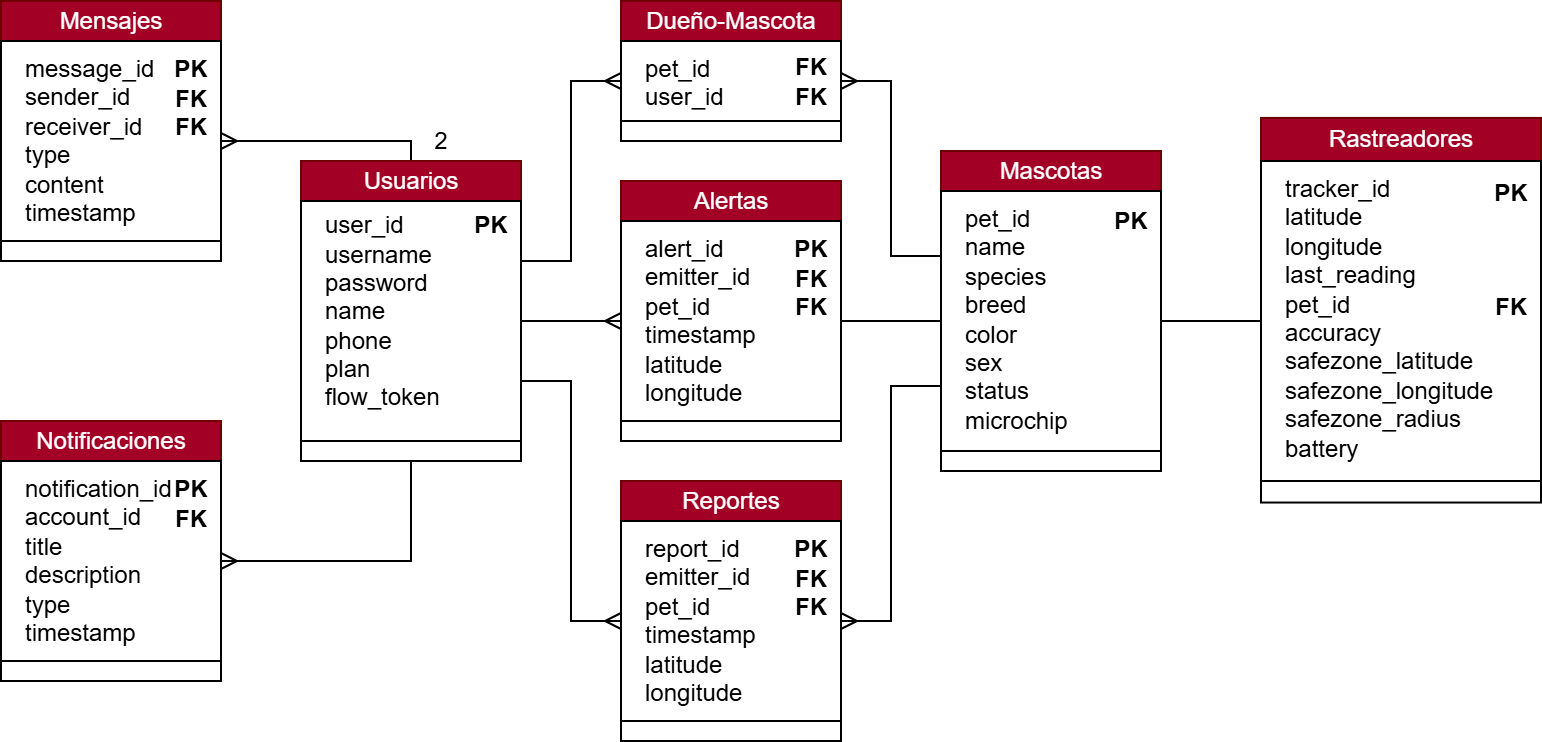

The diagram above was exported from draw.io. Its source (the exported page's mxGraphModel, read from the mxfile embedded in the PNG):
<mxGraphModel dx="872" dy="537" grid="1" gridSize="10" guides="1" tooltips="1" connect="1" arrows="1" fold="1" page="1" pageScale="1" pageWidth="1700" pageHeight="1100" math="0" shadow="0">
  <root>
    <mxCell id="0" />
    <mxCell id="1" parent="0" />
    <mxCell id="GaUUfrveLTCrLO6p_f5u-13" value="" style="group;fillColor=#f8cecc;strokeColor=#b85450;" parent="1" vertex="1" connectable="0">
      <mxGeometry x="10" y="10" width="110" height="130" as="geometry" />
    </mxCell>
    <mxCell id="GaUUfrveLTCrLO6p_f5u-14" value="Mensajes" style="rounded=0;whiteSpace=wrap;html=1;fillColor=#a20025;strokeColor=#6F0000;fontColor=#ffffff;" parent="GaUUfrveLTCrLO6p_f5u-13" vertex="1">
      <mxGeometry width="110.00000000000001" height="20" as="geometry" />
    </mxCell>
    <mxCell id="GaUUfrveLTCrLO6p_f5u-15" value="" style="rounded=0;whiteSpace=wrap;html=1;" parent="GaUUfrveLTCrLO6p_f5u-13" vertex="1">
      <mxGeometry y="20" width="110.00000000000001" height="100" as="geometry" />
    </mxCell>
    <mxCell id="GaUUfrveLTCrLO6p_f5u-18" value="" style="rounded=0;whiteSpace=wrap;html=1;" parent="GaUUfrveLTCrLO6p_f5u-13" vertex="1">
      <mxGeometry y="120" width="110.00000000000001" height="10" as="geometry" />
    </mxCell>
    <mxCell id="GaUUfrveLTCrLO6p_f5u-17" value="&lt;div&gt;PK&lt;/div&gt;&lt;div&gt;FK&lt;/div&gt;&lt;div&gt;FK&lt;/div&gt;&lt;div&gt;&lt;br&gt;&lt;/div&gt;&lt;div&gt;&lt;br&gt;&lt;/div&gt;&lt;div&gt;&lt;br&gt;&lt;/div&gt;" style="rounded=0;whiteSpace=wrap;html=1;strokeWidth=0;strokeColor=none;fillColor=none;fontStyle=1" parent="GaUUfrveLTCrLO6p_f5u-13" vertex="1">
      <mxGeometry x="90" y="20" width="10" height="100" as="geometry" />
    </mxCell>
    <mxCell id="GaUUfrveLTCrLO6p_f5u-16" value="message_id&lt;div&gt;sender_id&lt;/div&gt;&lt;div&gt;receiver_id&lt;/div&gt;&lt;div&gt;type&lt;/div&gt;&lt;div&gt;content&lt;/div&gt;&lt;div&gt;timestamp&lt;/div&gt;" style="rounded=0;whiteSpace=wrap;html=1;strokeWidth=0;align=left;verticalAlign=top;strokeColor=none;fillColor=none;" parent="GaUUfrveLTCrLO6p_f5u-13" vertex="1">
      <mxGeometry x="10" y="20" width="70" height="100" as="geometry" />
    </mxCell>
    <mxCell id="GaUUfrveLTCrLO6p_f5u-28" value="" style="group" parent="1" vertex="1" connectable="0">
      <mxGeometry x="10" y="220" width="110" height="130" as="geometry" />
    </mxCell>
    <mxCell id="GaUUfrveLTCrLO6p_f5u-29" value="Notificaciones" style="rounded=0;whiteSpace=wrap;html=1;fillColor=#a20025;fontColor=#ffffff;strokeColor=#6F0000;" parent="GaUUfrveLTCrLO6p_f5u-28" vertex="1">
      <mxGeometry width="110.00000000000001" height="20" as="geometry" />
    </mxCell>
    <mxCell id="GaUUfrveLTCrLO6p_f5u-30" value="" style="rounded=0;whiteSpace=wrap;html=1;" parent="GaUUfrveLTCrLO6p_f5u-28" vertex="1">
      <mxGeometry y="20" width="110.00000000000001" height="100" as="geometry" />
    </mxCell>
    <mxCell id="GaUUfrveLTCrLO6p_f5u-31" value="" style="rounded=0;whiteSpace=wrap;html=1;" parent="GaUUfrveLTCrLO6p_f5u-28" vertex="1">
      <mxGeometry y="120" width="110.00000000000001" height="10" as="geometry" />
    </mxCell>
    <mxCell id="GaUUfrveLTCrLO6p_f5u-32" value="PK&lt;div&gt;FK&lt;/div&gt;&lt;div&gt;&lt;br&gt;&lt;/div&gt;&lt;div&gt;&lt;br&gt;&lt;/div&gt;&lt;div&gt;&lt;br&gt;&lt;/div&gt;&lt;div&gt;&lt;br&gt;&lt;/div&gt;" style="rounded=0;whiteSpace=wrap;html=1;strokeWidth=0;strokeColor=none;fillColor=none;fontStyle=1" parent="GaUUfrveLTCrLO6p_f5u-28" vertex="1">
      <mxGeometry x="90" y="20" width="10" height="100" as="geometry" />
    </mxCell>
    <mxCell id="GaUUfrveLTCrLO6p_f5u-33" value="notification_id&lt;div&gt;account_id&lt;/div&gt;&lt;div&gt;title&lt;/div&gt;&lt;div&gt;description&lt;/div&gt;&lt;div&gt;type&lt;/div&gt;&lt;div&gt;timestamp&lt;/div&gt;" style="rounded=0;whiteSpace=wrap;html=1;strokeWidth=0;align=left;verticalAlign=top;strokeColor=none;fillColor=none;" parent="GaUUfrveLTCrLO6p_f5u-28" vertex="1">
      <mxGeometry x="10" y="20" width="70" height="100" as="geometry" />
    </mxCell>
    <mxCell id="GaUUfrveLTCrLO6p_f5u-41" value="" style="group;fillColor=#a20025;fontColor=#ffffff;strokeColor=#6F0000;" parent="1" vertex="1" connectable="0">
      <mxGeometry x="480" y="85" width="110.00000000000001" height="160" as="geometry" />
    </mxCell>
    <mxCell id="GaUUfrveLTCrLO6p_f5u-42" value="Mascotas" style="rounded=0;whiteSpace=wrap;html=1;fillColor=#a20025;fontColor=#ffffff;strokeColor=#6F0000;" parent="GaUUfrveLTCrLO6p_f5u-41" vertex="1">
      <mxGeometry width="110.00000000000001" height="20" as="geometry" />
    </mxCell>
    <mxCell id="GaUUfrveLTCrLO6p_f5u-43" value="" style="rounded=0;whiteSpace=wrap;html=1;" parent="GaUUfrveLTCrLO6p_f5u-41" vertex="1">
      <mxGeometry y="20" width="110" height="130" as="geometry" />
    </mxCell>
    <mxCell id="GaUUfrveLTCrLO6p_f5u-45" value="&lt;div&gt;PK&lt;/div&gt;&lt;div&gt;&lt;br&gt;&lt;/div&gt;&lt;div&gt;&lt;br&gt;&lt;/div&gt;&lt;div&gt;&lt;br&gt;&lt;/div&gt;&lt;div&gt;&lt;br&gt;&lt;/div&gt;&lt;div&gt;&lt;br&gt;&lt;/div&gt;&lt;div&gt;&lt;br&gt;&lt;/div&gt;&lt;div&gt;&lt;br&gt;&lt;/div&gt;" style="rounded=0;whiteSpace=wrap;html=1;strokeWidth=0;strokeColor=none;fillColor=none;fontStyle=1" parent="GaUUfrveLTCrLO6p_f5u-41" vertex="1">
      <mxGeometry x="90" y="20" width="10" height="130" as="geometry" />
    </mxCell>
    <mxCell id="GaUUfrveLTCrLO6p_f5u-46" value="pet_id&lt;div&gt;name&lt;/div&gt;&lt;div&gt;species&lt;/div&gt;&lt;div&gt;breed&lt;/div&gt;&lt;div&gt;color&lt;/div&gt;&lt;div&gt;sex&lt;/div&gt;&lt;div&gt;status&lt;/div&gt;&lt;div&gt;microchip&lt;/div&gt;" style="rounded=0;whiteSpace=wrap;html=1;strokeWidth=0;align=left;verticalAlign=top;strokeColor=none;fillColor=none;" parent="GaUUfrveLTCrLO6p_f5u-41" vertex="1">
      <mxGeometry x="10" y="20" width="70" height="130" as="geometry" />
    </mxCell>
    <mxCell id="GaUUfrveLTCrLO6p_f5u-44" value="" style="rounded=0;whiteSpace=wrap;html=1;" parent="GaUUfrveLTCrLO6p_f5u-41" vertex="1">
      <mxGeometry y="150" width="110.00000000000001" height="10" as="geometry" />
    </mxCell>
    <mxCell id="GaUUfrveLTCrLO6p_f5u-47" value="" style="group" parent="1" vertex="1" connectable="0">
      <mxGeometry x="320" y="250" width="110" height="130" as="geometry" />
    </mxCell>
    <mxCell id="GaUUfrveLTCrLO6p_f5u-48" value="Reportes" style="rounded=0;whiteSpace=wrap;html=1;fillColor=#a20025;fontColor=#ffffff;strokeColor=#6F0000;" parent="GaUUfrveLTCrLO6p_f5u-47" vertex="1">
      <mxGeometry width="110.00000000000001" height="20" as="geometry" />
    </mxCell>
    <mxCell id="GaUUfrveLTCrLO6p_f5u-49" value="" style="rounded=0;whiteSpace=wrap;html=1;" parent="GaUUfrveLTCrLO6p_f5u-47" vertex="1">
      <mxGeometry y="20" width="110.00000000000001" height="100" as="geometry" />
    </mxCell>
    <mxCell id="GaUUfrveLTCrLO6p_f5u-50" value="" style="rounded=0;whiteSpace=wrap;html=1;" parent="GaUUfrveLTCrLO6p_f5u-47" vertex="1">
      <mxGeometry y="120" width="110.00000000000001" height="10" as="geometry" />
    </mxCell>
    <mxCell id="GaUUfrveLTCrLO6p_f5u-51" value="&lt;span&gt;PK&lt;/span&gt;&lt;div&gt;&lt;span&gt;FK&lt;/span&gt;&lt;/div&gt;&lt;div&gt;&lt;span&gt;FK&lt;/span&gt;&lt;/div&gt;&lt;div&gt;&lt;span&gt;&lt;br&gt;&lt;/span&gt;&lt;/div&gt;&lt;div&gt;&lt;span&gt;&lt;br&gt;&lt;/span&gt;&lt;/div&gt;&lt;div&gt;&lt;span&gt;&lt;br&gt;&lt;/span&gt;&lt;/div&gt;" style="rounded=0;whiteSpace=wrap;html=1;strokeWidth=0;strokeColor=none;fillColor=none;fontStyle=1" parent="GaUUfrveLTCrLO6p_f5u-47" vertex="1">
      <mxGeometry x="90" y="20" width="10" height="100" as="geometry" />
    </mxCell>
    <mxCell id="GaUUfrveLTCrLO6p_f5u-52" value="report_id&lt;div&gt;emitter_id&lt;/div&gt;&lt;div&gt;pet_id&lt;/div&gt;&lt;div&gt;timestamp&lt;/div&gt;&lt;div&gt;latitude&lt;/div&gt;&lt;div&gt;longitude&lt;/div&gt;" style="rounded=0;whiteSpace=wrap;html=1;strokeWidth=0;align=left;verticalAlign=top;strokeColor=none;fillColor=none;" parent="GaUUfrveLTCrLO6p_f5u-47" vertex="1">
      <mxGeometry x="10" y="20" width="70" height="100" as="geometry" />
    </mxCell>
    <mxCell id="GaUUfrveLTCrLO6p_f5u-21" value="" style="group" parent="1" vertex="1" connectable="0">
      <mxGeometry x="320" y="100" width="110" height="130" as="geometry" />
    </mxCell>
    <mxCell id="GaUUfrveLTCrLO6p_f5u-22" value="Alertas" style="rounded=0;whiteSpace=wrap;html=1;fillColor=#a20025;fontColor=#ffffff;strokeColor=#6F0000;" parent="GaUUfrveLTCrLO6p_f5u-21" vertex="1">
      <mxGeometry width="110.00000000000001" height="20" as="geometry" />
    </mxCell>
    <mxCell id="GaUUfrveLTCrLO6p_f5u-23" value="" style="rounded=0;whiteSpace=wrap;html=1;" parent="GaUUfrveLTCrLO6p_f5u-21" vertex="1">
      <mxGeometry y="20" width="110.00000000000001" height="100" as="geometry" />
    </mxCell>
    <mxCell id="GaUUfrveLTCrLO6p_f5u-24" value="" style="rounded=0;whiteSpace=wrap;html=1;" parent="GaUUfrveLTCrLO6p_f5u-21" vertex="1">
      <mxGeometry y="120" width="110.00000000000001" height="10" as="geometry" />
    </mxCell>
    <mxCell id="GaUUfrveLTCrLO6p_f5u-25" value="&lt;span&gt;PK&lt;/span&gt;&lt;div&gt;&lt;span&gt;FK&lt;/span&gt;&lt;/div&gt;&lt;div&gt;&lt;span&gt;FK&lt;/span&gt;&lt;/div&gt;&lt;div&gt;&lt;span&gt;&lt;br&gt;&lt;/span&gt;&lt;/div&gt;&lt;div&gt;&lt;span&gt;&lt;br&gt;&lt;/span&gt;&lt;/div&gt;&lt;div&gt;&lt;span&gt;&lt;br&gt;&lt;/span&gt;&lt;/div&gt;" style="rounded=0;whiteSpace=wrap;html=1;strokeWidth=0;strokeColor=none;fillColor=none;fontStyle=1" parent="GaUUfrveLTCrLO6p_f5u-21" vertex="1">
      <mxGeometry x="90" y="20" width="10" height="100" as="geometry" />
    </mxCell>
    <mxCell id="GaUUfrveLTCrLO6p_f5u-26" value="alert_id&lt;div&gt;emitter_id&lt;/div&gt;&lt;div&gt;pet_id&lt;/div&gt;&lt;div&gt;timestamp&lt;/div&gt;&lt;div&gt;latitude&lt;/div&gt;&lt;div&gt;longitude&lt;/div&gt;" style="rounded=0;whiteSpace=wrap;html=1;strokeWidth=0;align=left;verticalAlign=top;strokeColor=none;fillColor=none;" parent="GaUUfrveLTCrLO6p_f5u-21" vertex="1">
      <mxGeometry x="10" y="20" width="70" height="100" as="geometry" />
    </mxCell>
    <mxCell id="GaUUfrveLTCrLO6p_f5u-70" value="" style="group" parent="1" vertex="1" connectable="0">
      <mxGeometry x="320" y="10" width="110" height="70" as="geometry" />
    </mxCell>
    <mxCell id="GaUUfrveLTCrLO6p_f5u-36" value="Dueño-Mascota" style="rounded=0;whiteSpace=wrap;html=1;fillColor=#a20025;fontColor=#ffffff;strokeColor=#6F0000;" parent="GaUUfrveLTCrLO6p_f5u-70" vertex="1">
      <mxGeometry width="110.00000000000001" height="20" as="geometry" />
    </mxCell>
    <mxCell id="GaUUfrveLTCrLO6p_f5u-37" value="" style="rounded=0;whiteSpace=wrap;html=1;" parent="GaUUfrveLTCrLO6p_f5u-70" vertex="1">
      <mxGeometry y="20" width="110" height="40" as="geometry" />
    </mxCell>
    <mxCell id="GaUUfrveLTCrLO6p_f5u-38" value="" style="rounded=0;whiteSpace=wrap;html=1;" parent="GaUUfrveLTCrLO6p_f5u-70" vertex="1">
      <mxGeometry y="60" width="110.00000000000001" height="10" as="geometry" />
    </mxCell>
    <mxCell id="GaUUfrveLTCrLO6p_f5u-39" value="&lt;div&gt;FK&lt;/div&gt;&lt;div&gt;FK&lt;/div&gt;" style="rounded=0;whiteSpace=wrap;html=1;strokeWidth=0;strokeColor=none;fillColor=none;fontStyle=1" parent="GaUUfrveLTCrLO6p_f5u-70" vertex="1">
      <mxGeometry x="90" y="20" width="10" height="40" as="geometry" />
    </mxCell>
    <mxCell id="GaUUfrveLTCrLO6p_f5u-40" value="pet_id&lt;div&gt;user_id&lt;/div&gt;" style="rounded=0;whiteSpace=wrap;html=1;strokeWidth=0;align=left;verticalAlign=top;strokeColor=none;fillColor=none;" parent="GaUUfrveLTCrLO6p_f5u-70" vertex="1">
      <mxGeometry x="10" y="20" width="70" height="40" as="geometry" />
    </mxCell>
    <mxCell id="GaUUfrveLTCrLO6p_f5u-71" style="edgeStyle=orthogonalEdgeStyle;rounded=0;orthogonalLoop=1;jettySize=auto;html=1;exitX=1;exitY=0.5;exitDx=0;exitDy=0;entryX=0.5;entryY=0;entryDx=0;entryDy=0;endArrow=none;endFill=0;startArrow=ERmany;startFill=0;" parent="1" source="GaUUfrveLTCrLO6p_f5u-15" target="GaUUfrveLTCrLO6p_f5u-63" edge="1">
      <mxGeometry relative="1" as="geometry">
        <Array as="points">
          <mxPoint x="215" y="80" />
        </Array>
      </mxGeometry>
    </mxCell>
    <mxCell id="GaUUfrveLTCrLO6p_f5u-72" style="edgeStyle=orthogonalEdgeStyle;rounded=0;orthogonalLoop=1;jettySize=auto;html=1;exitX=1;exitY=0.5;exitDx=0;exitDy=0;entryX=0.5;entryY=1;entryDx=0;entryDy=0;endArrow=none;endFill=0;startArrow=ERmany;startFill=0;" parent="1" source="GaUUfrveLTCrLO6p_f5u-30" target="GaUUfrveLTCrLO6p_f5u-65" edge="1">
      <mxGeometry relative="1" as="geometry" />
    </mxCell>
    <mxCell id="GaUUfrveLTCrLO6p_f5u-73" style="edgeStyle=orthogonalEdgeStyle;rounded=0;orthogonalLoop=1;jettySize=auto;html=1;exitX=1;exitY=0.5;exitDx=0;exitDy=0;entryX=0;entryY=0.5;entryDx=0;entryDy=0;endArrow=ERmany;endFill=0;" parent="1" source="GaUUfrveLTCrLO6p_f5u-64" target="GaUUfrveLTCrLO6p_f5u-23" edge="1">
      <mxGeometry relative="1" as="geometry" />
    </mxCell>
    <mxCell id="GaUUfrveLTCrLO6p_f5u-74" style="edgeStyle=orthogonalEdgeStyle;rounded=0;orthogonalLoop=1;jettySize=auto;html=1;exitX=1;exitY=0.25;exitDx=0;exitDy=0;entryX=0;entryY=0.5;entryDx=0;entryDy=0;endArrow=ERmany;endFill=0;" parent="1" source="GaUUfrveLTCrLO6p_f5u-64" target="GaUUfrveLTCrLO6p_f5u-37" edge="1">
      <mxGeometry relative="1" as="geometry" />
    </mxCell>
    <mxCell id="GaUUfrveLTCrLO6p_f5u-75" style="edgeStyle=orthogonalEdgeStyle;rounded=0;orthogonalLoop=1;jettySize=auto;html=1;exitX=1;exitY=0.75;exitDx=0;exitDy=0;entryX=0;entryY=0.5;entryDx=0;entryDy=0;endArrow=ERmany;endFill=0;" parent="1" source="GaUUfrveLTCrLO6p_f5u-64" target="GaUUfrveLTCrLO6p_f5u-49" edge="1">
      <mxGeometry relative="1" as="geometry" />
    </mxCell>
    <mxCell id="GaUUfrveLTCrLO6p_f5u-76" style="edgeStyle=orthogonalEdgeStyle;rounded=0;orthogonalLoop=1;jettySize=auto;html=1;exitX=0;exitY=0.5;exitDx=0;exitDy=0;entryX=1;entryY=0.5;entryDx=0;entryDy=0;endArrow=none;endFill=0;" parent="1" source="GaUUfrveLTCrLO6p_f5u-43" target="GaUUfrveLTCrLO6p_f5u-23" edge="1">
      <mxGeometry relative="1" as="geometry" />
    </mxCell>
    <mxCell id="GaUUfrveLTCrLO6p_f5u-77" style="edgeStyle=orthogonalEdgeStyle;rounded=0;orthogonalLoop=1;jettySize=auto;html=1;exitX=0;exitY=0.25;exitDx=0;exitDy=0;entryX=1;entryY=0.5;entryDx=0;entryDy=0;endArrow=ERmany;endFill=0;" parent="1" source="GaUUfrveLTCrLO6p_f5u-43" target="GaUUfrveLTCrLO6p_f5u-37" edge="1">
      <mxGeometry relative="1" as="geometry" />
    </mxCell>
    <mxCell id="GaUUfrveLTCrLO6p_f5u-78" style="edgeStyle=orthogonalEdgeStyle;rounded=0;orthogonalLoop=1;jettySize=auto;html=1;exitX=0;exitY=0.75;exitDx=0;exitDy=0;entryX=1;entryY=0.5;entryDx=0;entryDy=0;endArrow=ERmany;endFill=0;" parent="1" source="GaUUfrveLTCrLO6p_f5u-43" target="GaUUfrveLTCrLO6p_f5u-49" edge="1">
      <mxGeometry relative="1" as="geometry" />
    </mxCell>
    <mxCell id="GaUUfrveLTCrLO6p_f5u-79" style="edgeStyle=orthogonalEdgeStyle;rounded=0;orthogonalLoop=1;jettySize=auto;html=1;exitX=1;exitY=0.5;exitDx=0;exitDy=0;entryX=0;entryY=0.5;entryDx=0;entryDy=0;endArrow=none;endFill=0;" parent="1" source="GaUUfrveLTCrLO6p_f5u-43" target="GaUUfrveLTCrLO6p_f5u-56" edge="1">
      <mxGeometry relative="1" as="geometry" />
    </mxCell>
    <mxCell id="GaUUfrveLTCrLO6p_f5u-86" value="2" style="text;html=1;align=center;verticalAlign=middle;whiteSpace=wrap;rounded=0;" parent="1" vertex="1">
      <mxGeometry x="220" y="70" width="20" height="20" as="geometry" />
    </mxCell>
    <mxCell id="J4YfVGdQiMgfUmy4hAtP-1" value="" style="group" vertex="1" connectable="0" parent="1">
      <mxGeometry x="640" y="68.46" width="140" height="192.31" as="geometry" />
    </mxCell>
    <mxCell id="GaUUfrveLTCrLO6p_f5u-57" value="" style="rounded=0;whiteSpace=wrap;html=1;container=0;" parent="J4YfVGdQiMgfUmy4hAtP-1" vertex="1">
      <mxGeometry y="181.54000000000002" width="140" height="10.77" as="geometry" />
    </mxCell>
    <mxCell id="GaUUfrveLTCrLO6p_f5u-55" value="Rastreadores" style="rounded=0;whiteSpace=wrap;html=1;fillColor=#a20025;fontColor=#ffffff;strokeColor=#6F0000;container=0;" parent="J4YfVGdQiMgfUmy4hAtP-1" vertex="1">
      <mxGeometry width="140" height="21.54" as="geometry" />
    </mxCell>
    <mxCell id="GaUUfrveLTCrLO6p_f5u-56" value="" style="rounded=0;whiteSpace=wrap;html=1;container=0;" parent="J4YfVGdQiMgfUmy4hAtP-1" vertex="1">
      <mxGeometry y="21.540000000000006" width="140" height="160" as="geometry" />
    </mxCell>
    <mxCell id="GaUUfrveLTCrLO6p_f5u-59" value="tracker_id&lt;div&gt;latitude&lt;/div&gt;&lt;div&gt;longitude&lt;/div&gt;&lt;div&gt;last_reading&lt;/div&gt;&lt;div&gt;pet_id&lt;/div&gt;&lt;div&gt;accuracy&lt;/div&gt;&lt;div&gt;safezone_latitude&lt;/div&gt;&lt;div&gt;safezone_longitude&lt;/div&gt;&lt;div&gt;safezone_radius&lt;/div&gt;&lt;div&gt;battery&lt;/div&gt;" style="rounded=0;whiteSpace=wrap;html=1;strokeWidth=0;align=left;verticalAlign=top;strokeColor=none;fillColor=none;container=0;" parent="J4YfVGdQiMgfUmy4hAtP-1" vertex="1">
      <mxGeometry x="10" y="21.540000000000006" width="70" height="160" as="geometry" />
    </mxCell>
    <mxCell id="GaUUfrveLTCrLO6p_f5u-58" value="&lt;div&gt;PK&lt;/div&gt;&lt;div&gt;&lt;br&gt;&lt;/div&gt;&lt;div&gt;&lt;br&gt;&lt;/div&gt;&lt;div&gt;&lt;br&gt;&lt;/div&gt;&lt;div&gt;FK&lt;/div&gt;&lt;div&gt;&lt;br&gt;&lt;/div&gt;&lt;div&gt;&lt;br&gt;&lt;/div&gt;&lt;div&gt;&lt;br&gt;&lt;/div&gt;&lt;div&gt;&lt;br&gt;&lt;/div&gt;&lt;div&gt;&lt;br&gt;&lt;/div&gt;" style="rounded=0;whiteSpace=wrap;html=1;strokeWidth=0;strokeColor=none;fillColor=none;fontStyle=1;container=0;" parent="J4YfVGdQiMgfUmy4hAtP-1" vertex="1">
      <mxGeometry x="120" y="21.540000000000006" width="10" height="160" as="geometry" />
    </mxCell>
    <mxCell id="GaUUfrveLTCrLO6p_f5u-63" value="Usuarios" style="rounded=0;whiteSpace=wrap;html=1;fillColor=#a20025;fontColor=#ffffff;strokeColor=#6F0000;container=0;" parent="1" vertex="1">
      <mxGeometry x="160" y="90" width="110.00000000000001" height="20" as="geometry" />
    </mxCell>
    <mxCell id="GaUUfrveLTCrLO6p_f5u-64" value="" style="rounded=0;whiteSpace=wrap;html=1;container=0;" parent="1" vertex="1">
      <mxGeometry x="160" y="110" width="110" height="120" as="geometry" />
    </mxCell>
    <mxCell id="GaUUfrveLTCrLO6p_f5u-66" value="PK&lt;div&gt;&lt;br&gt;&lt;/div&gt;&lt;div&gt;&lt;br&gt;&lt;/div&gt;&lt;div&gt;&lt;br&gt;&lt;/div&gt;&lt;div&gt;&lt;br&gt;&lt;/div&gt;&lt;div&gt;&lt;br&gt;&lt;/div&gt;&lt;div&gt;&lt;br&gt;&lt;/div&gt;" style="rounded=0;whiteSpace=wrap;html=1;strokeWidth=0;strokeColor=none;fillColor=none;fontStyle=1;container=0;" parent="1" vertex="1">
      <mxGeometry x="250" y="110" width="10" height="110" as="geometry" />
    </mxCell>
    <mxCell id="GaUUfrveLTCrLO6p_f5u-67" value="user_id&lt;div&gt;username&lt;/div&gt;&lt;div&gt;password&lt;/div&gt;&lt;div&gt;name&lt;/div&gt;&lt;div&gt;phone&lt;/div&gt;&lt;div&gt;plan&lt;/div&gt;&lt;div&gt;flow_token&lt;/div&gt;" style="rounded=0;whiteSpace=wrap;html=1;strokeWidth=0;align=left;verticalAlign=middle;strokeColor=none;fillColor=none;container=0;" parent="1" vertex="1">
      <mxGeometry x="170" y="110" width="70" height="110" as="geometry" />
    </mxCell>
    <mxCell id="GaUUfrveLTCrLO6p_f5u-65" value="" style="rounded=0;whiteSpace=wrap;html=1;container=0;" parent="1" vertex="1">
      <mxGeometry x="160" y="230" width="110.00000000000001" height="10" as="geometry" />
    </mxCell>
  </root>
</mxGraphModel>